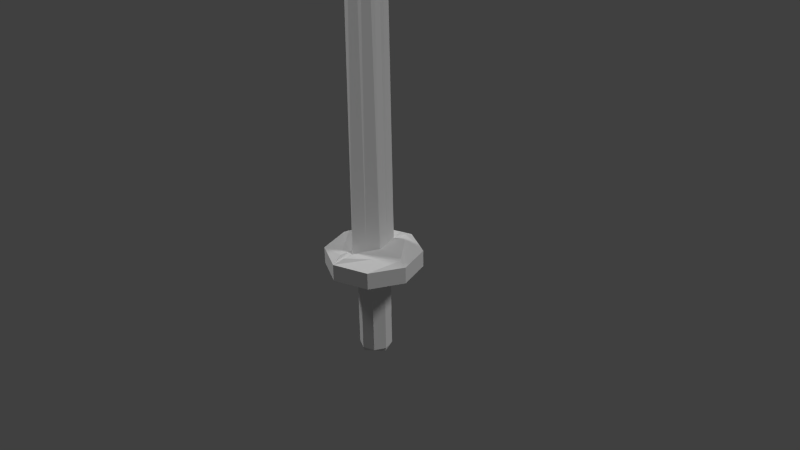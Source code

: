 # Source: miekkaTEXTURES1.blend  (saved by Blender 2.68.0; exported with 4.5.12 LTS)
import bpy
from mathutils import Matrix  # noqa: F401  (used for matrix-valued properties, if any)

bpy.ops.wm.read_factory_settings(use_empty=True)
scene = bpy.context.scene
scene.name = 'Scene'

# ---- collections
col_collection_1 = bpy.data.collections.new('Collection 1'); scene.collection.children.link(col_collection_1)

# ---- materials (node trees are filled in below, after node groups)
mat_material = bpy.data.materials.new('Material')
mat_material.alpha_threshold = 0.0
mat_material.use_transparent_shadow = False
mat_material.roughness = 0.5
mat_material.line_color = (0.0, 0.0, 0.0, 1.0)
mat_material_001 = bpy.data.materials.new('Material.001')
mat_material_001.alpha_threshold = 0.0
mat_material_001.use_transparent_shadow = False
mat_material_001.roughness = 0.5
mat_material_001.line_color = (0.0, 0.0, 0.0, 1.0)
mat_material_002 = bpy.data.materials.new('Material.002')
mat_material_002.alpha_threshold = 0.0
mat_material_002.use_transparent_shadow = False
mat_material_002.roughness = 0.5
mat_material_002.line_color = (0.0, 0.0, 0.0, 1.0)

# ---- material node trees

# ---- world
world_world = bpy.data.worlds.new('World'); scene.world = world_world
world_world.color = (0.05088, 0.05088, 0.05088)
world_world.use_sun_shadow = False
world_world.sun_shadow_jitter_overblur = 0.0
world_world.cycles.sampling_method = 'MANUAL'
world_world.cycles.sample_map_resolution = 256

# ---- cameras
cam_camera = bpy.data.cameras.new('Camera')
cam_camera.clip_end = 100.0
cam_camera.lens = 35.0
cam_camera.sensor_width = 32.0
cam_camera.sensor_height = 18.0
cam_camera.ortho_scale = 7.314
cam_camera.dof.focus_distance = 0.0
cam_camera.dof.aperture_fstop = 128.0

# ---- lights
light_lamp_001 = bpy.data.lights.new('Lamp.001', 'SUN')
light_lamp_001.transmission_factor = 0.0
light_lamp_001.cutoff_distance = 30.0
light_lamp_001.angle = 0.1993
light_lamp_001.energy = 1.0
light_lamp_001.shadow_buffer_clip_start = 1.001
light_lamp_001.shadow_soft_size = 0.1
light_lamp_001.shadow_cascade_max_distance = 1000.0
light_lamp_001.cycles.use_multiple_importance_sampling = False
light_lamp = bpy.data.lights.new('Lamp', 'SUN')
light_lamp.transmission_factor = 0.0
light_lamp.cutoff_distance = 30.0
light_lamp.angle = 0.1993
light_lamp.energy = 1.0
light_lamp.shadow_buffer_clip_start = 1.001
light_lamp.shadow_soft_size = 0.1
light_lamp.shadow_cascade_max_distance = 1000.0
light_lamp.cycles.use_multiple_importance_sampling = False

# ---- meshes
me_cube = bpy.data.meshes.new('Cube')
me_cube.from_pydata([(-0.5303, 1.383, -1.34), (1.387, 0.5161, -1.34), (0.5201, -1.378, -1.34), (-1.397, -0.5112, -1.34), (-0.5303, 1.383, 0.6333), (1.387, 0.5161, 0.6333), (0.5201, -1.378, 0.6333), (-1.397, -0.5112, 0.6333), (-0.2806, 0.7264, 1.0), (0.2942, 0.1067, 1.0), (-0.3044, -0.1018, 1.0), (0.2704, -0.7215, 1.0), (-0.2309, 0.5957, 73.24), (0.02289, -0.07107, 80.05), (0.6079, 1.342, -1.34), (0.2207, -0.5908, 73.24), (-0.3177, 1.121, 1.173), (1.185, 0.4414, 1.173), (0.5055, -1.043, 1.173), (-0.1868, 0.7766, 1.173), (0.3098, 0.1116, 1.173), (0.3747, -0.6989, 1.173), (-0.5175, 0.9924, 1.173), (-1.167, -0.4261, 1.173), (0.2693, -1.075, 1.173), (-0.406, 0.6992, 1.173), (-0.3408, -0.1144, 1.173), (0.1577, -0.7819, 1.173), (-0.3693, 0.9596, -1.0), (0.9601, 0.3586, -1.0), (-0.9703, -0.3537, -1.0), (0.3591, -0.9547, -1.0), (-0.1829, 0.4697, -3.942), (0.4661, 0.1763, -3.942), (-0.4763, -0.1714, -3.942), (0.1727, -0.4648, -3.942), (-0.1829, 0.4697, -11.79), (0.4661, 0.1763, -11.79), (-0.4763, -0.1714, -11.79), (0.1727, -0.4648, -11.79), (-0.1682, 0.4312, -12.3), (0.4272, 0.162, -12.3), (-0.4374, -0.1571, -12.3), (0.158, -0.4263, -12.3), (-1.361, 0.6154, -1.34), (1.351, -0.6105, -1.34), (-0.6181, -1.337, -1.34), (0.6079, 1.342, 0.6333), (-1.361, 0.6154, 0.6333), (1.351, -0.6105, 0.6333), (-0.6181, -1.337, 0.6333), (0.006808, 0.4166, 1.0), (-0.2925, 0.3123, 1.0), (0.2823, -0.3074, 1.0), (-0.01701, -0.4117, 1.0), (-0.104, 0.2623, 76.64), (0.1218, -0.3309, 76.64), (0.4335, 0.7811, 1.173), (0.8451, -0.3006, 1.173), (0.0615, 0.4441, 1.173), (0.3423, -0.2936, 1.173), (-0.8421, 0.2832, 1.173), (-0.4487, -0.7508, 1.173), (-0.3734, 0.2924, 1.173), (-0.09156, -0.4481, 1.173), (0.4199, 0.9311, -1.0), (-0.9451, 0.4275, -1.0), (0.9349, -0.4226, -1.0), (-0.4301, -0.9262, -1.0), (0.2024, 0.4558, -3.942), (-0.464, 0.2099, -3.942), (0.4538, -0.205, -3.942), (-0.2126, -0.4509, -3.942), (0.2024, 0.4558, -11.79), (-0.464, 0.2099, -11.79), (0.4538, -0.205, -11.79), (-0.2126, -0.4509, -11.79), (0.1295, 0.2966, -12.3), (-0.3028, 0.1371, -12.3), (0.2926, -0.1322, -12.3), (-0.1397, -0.2917, -12.3), (-0.005102, 0.002449, -12.3), (0.2232, -0.5975, 69.57), (0.05268, -0.05601, 76.03), (-0.2334, 0.6024, 69.57), (-0.009757, -0.07865, 76.03), (0.1379, -0.3267, 72.8), (-0.09032, 0.2732, 72.8), (0.1067, -0.3381, 72.8), (-0.1215, 0.2619, 72.8)], [], [(72, 34, 38, 76), (2, 6, 50, 46), (14, 47, 5, 1), (45, 49, 6, 2), (46, 50, 7, 3), (48, 44, 3, 7), (59, 20, 17, 57), (63, 25, 22, 61), (60, 21, 18, 58), (64, 26, 23, 62), (1, 5, 49, 45), (86, 83, 13, 56), (0, 4, 47, 14), (87, 84, 12, 55), (57, 17, 5, 47), (58, 18, 6, 49), (59, 19, 8, 51), (60, 20, 9, 53), (19, 16, 4, 8), (18, 21, 11, 6), (61, 22, 4, 48), (62, 23, 7, 50), (63, 26, 10, 52), (64, 27, 11, 54), (22, 25, 8, 4), (27, 24, 6, 11), (65, 28, 0, 14), (66, 30, 3, 44), (67, 29, 1, 45), (68, 31, 2, 46), (69, 32, 28, 65), (70, 34, 30, 66), (71, 33, 29, 67), (72, 35, 31, 68), (76, 38, 42, 80), (71, 35, 39, 75), (70, 32, 36, 74), (69, 33, 37, 73), (81, 79, 43, 80), (75, 39, 43, 79), (74, 36, 40, 78), (73, 37, 41, 77), (35, 72, 76, 39), (88, 82, 15, 56), (89, 85, 13, 55), (4, 0, 44, 48), (19, 59, 57, 16), (26, 63, 61, 23), (20, 60, 58, 17), (27, 64, 62, 24), (82, 86, 56, 15), (83, 87, 55, 13), (16, 57, 47, 4), (17, 58, 49, 5), (20, 59, 51, 9), (21, 60, 53, 11), (23, 61, 48, 7), (24, 62, 50, 6), (25, 63, 52, 8), (26, 64, 54, 10), (29, 65, 14, 1), (28, 66, 44, 0), (31, 67, 45, 2), (30, 68, 46, 3), (33, 69, 65, 29), (32, 70, 66, 28), (35, 71, 67, 31), (34, 72, 68, 30), (39, 76, 80, 43), (33, 71, 75, 37), (34, 70, 74, 38), (32, 69, 73, 36), (78, 81, 80, 42), (40, 77, 81, 78), (77, 41, 79, 81), (37, 75, 79, 41), (38, 74, 78, 42), (36, 73, 77, 40), (85, 88, 56, 13), (84, 89, 55, 12), (53, 9, 83, 86), (51, 8, 84, 87), (54, 11, 82, 88), (52, 10, 85, 89), (11, 53, 86, 82), (9, 51, 87, 83), (10, 54, 88, 85), (8, 52, 89, 84)])
me_cube.polygons.foreach_set('material_index', [0, 0, 0, 0, 0, 0, 0, 0, 0, 0, 0, 1, 0, 1, 0, 0, 0, 0, 0, 0, 0, 0, 0, 0, 0, 0, 0, 0, 0, 0, 0, 0, 0, 0, 0, 0, 0, 0, 0, 0, 0, 0, 0, 1, 1, 0, 0, 0, 0, 0, 1, 1, 0, 0, 0, 0, 0, 0, 0, 0, 0, 0, 0, 0, 0, 0, 0, 0, 0, 0, 0, 0, 0, 0, 0, 0, 0, 0, 1, 1, 1, 1, 1, 1, 1, 1, 1, 1])
_uv = me_cube.uv_layers.new(name='UVMap')
_uv.uv.foreach_set('vector', [0.5156, 0.6012, 0.5156, 0.6012, 0.4473, 0.6026, 0.4472, 0.6027, 0.5197, 0.6012, 0.5202, 0.6015, 0.52, 0.6014, 0.5196, 0.6012, 0.5198, 0.6011, 0.5208, 0.6009, 0.521, 0.6011, 0.5199, 0.6011, 0.5198, 0.6012, 0.5207, 0.6013, 0.5202, 0.6015, 0.5197, 0.6012, 0.5196, 0.6012, 0.52, 0.6014, 0.5199, 0.6011, 0.5196, 0.6011, 0.5201, 0.6009, 0.5196, 0.6011, 0.5196, 0.6011, 0.5199, 0.6011, 0.5214, 0.6004, 0.5214, 0.6011, 0.522, 0.6011, 0.5212, 0.6008, 0.5199, 0.6006, 0.5203, 0.6002, 0.5203, 0.6004, 0.52, 0.6008, 0.5211, 0.6018, 0.5206, 0.6021, 0.5204, 0.6018, 0.5211, 0.6014, 0.5197, 0.6017, 0.5198, 0.6011, 0.5199, 0.6011, 0.5199, 0.6015, 0.5199, 0.6011, 0.521, 0.6011, 0.5207, 0.6013, 0.5198, 0.6012, 0.8955, 0.09165, 0.8053, 0.05078, 0.8083, 0.0, 0.8966, 0.04306, 0.5197, 0.601, 0.5204, 0.6007, 0.5208, 0.6009, 0.5198, 0.6011, 0.6883, 0.09164, 0.5714, 0.1325, 0.5752, 0.0861, 0.6918, 0.04305, 0.5212, 0.6008, 0.522, 0.6011, 0.521, 0.6011, 0.5208, 0.6009, 0.5211, 0.6014, 0.5204, 0.6018, 0.5202, 0.6015, 0.5207, 0.6013, 0.0, 0.0, 0.0, 0.0, 0.0, 0.0, 0.0, 0.0, 0.0, 0.0, 0.0, 0.0, 0.0, 0.0, 0.0, 0.0, 0.521, 0.6001, 0.5208, 0.6004, 0.5204, 0.6007, 0.5206, 0.6001, 0.5204, 0.6018, 0.5206, 0.6021, 0.5202, 0.6021, 0.5202, 0.6015, 0.52, 0.6008, 0.5203, 0.6004, 0.5204, 0.6007, 0.5201, 0.6009, 0.5199, 0.6015, 0.5199, 0.6011, 0.5199, 0.6011, 0.52, 0.6014, 0.0, 0.0, 0.0, 0.0, 0.0, 0.0, 0.0, 0.0, 0.0, 0.0, 0.0, 0.0, 0.0, 0.0, 0.0, 0.0, 0.5203, 0.6004, 0.5203, 0.6002, 0.5206, 0.6001, 0.5204, 0.6007, 0.5199, 0.602, 0.52, 0.6018, 0.5202, 0.6015, 0.5202, 0.6021, 0.5196, 0.6011, 0.5195, 0.6011, 0.5197, 0.601, 0.5198, 0.6011, 0.5194, 0.6011, 0.5194, 0.6011, 0.5196, 0.6011, 0.5196, 0.6011, 0.5196, 0.6011, 0.5196, 0.6011, 0.5199, 0.6011, 0.5198, 0.6012, 0.5194, 0.6012, 0.5195, 0.6012, 0.5197, 0.6012, 0.5196, 0.6012, 0.5156, 0.6012, 0.5156, 0.6012, 0.5195, 0.6011, 0.5196, 0.6011, 0.5156, 0.6012, 0.5156, 0.6012, 0.5194, 0.6011, 0.5194, 0.6011, 0.5156, 0.6012, 0.5156, 0.6012, 0.5196, 0.6011, 0.5196, 0.6011, 0.5156, 0.6012, 0.5156, 0.6012, 0.5195, 0.6012, 0.5194, 0.6012, 0.4472, 0.6027, 0.4473, 0.6026, 0.4469, 0.6027, 0.4466, 0.6028, 0.5156, 0.6012, 0.5156, 0.6012, 0.447, 0.6028, 0.4471, 0.603, 0.5156, 0.6012, 0.5156, 0.6012, 0.4475, 0.6028, 0.4474, 0.6027, 0.5156, 0.6012, 0.5156, 0.6012, 0.4473, 0.603, 0.4474, 0.6029, 0.4468, 0.6028, 0.4466, 0.6029, 0.4458, 0.6029, 0.4466, 0.6028, 0.4471, 0.603, 0.447, 0.6028, 0.4458, 0.6029, 0.4466, 0.6029, 0.4474, 0.6027, 0.4475, 0.6028, 0.4471, 0.6028, 0.447, 0.6028, 0.4474, 0.6029, 0.4473, 0.603, 0.4469, 0.6029, 0.447, 0.6029, 0.5156, 0.6012, 0.5156, 0.6012, 0.4472, 0.6027, 0.447, 0.6028, 0.1049, 0.09165, 0.01463, 0.1325, 0.01541, 0.08612, 0.1038, 0.04306, 0.3121, 0.09164, 0.1952, 0.05078, 0.1921, 0.0, 0.3086, 0.04305, 0.5204, 0.6007, 0.5197, 0.601, 0.5196, 0.6011, 0.5201, 0.6009, 0.521, 0.6001, 0.5214, 0.6004, 0.5212, 0.6008, 0.5208, 0.6004, 0.5198, 0.6011, 0.5199, 0.6006, 0.52, 0.6008, 0.5199, 0.6011, 0.5214, 0.6011, 0.5211, 0.6018, 0.5211, 0.6014, 0.522, 0.6011, 0.5199, 0.602, 0.5197, 0.6017, 0.5199, 0.6015, 0.52, 0.6018, 0.9857, 0.1325, 0.8955, 0.09165, 0.8966, 0.04306, 0.985, 0.08612, 0.8053, 0.05078, 0.6883, 0.09164, 0.6918, 0.04305, 0.8083, 0.0, 0.5208, 0.6004, 0.5212, 0.6008, 0.5208, 0.6009, 0.5204, 0.6007, 0.522, 0.6011, 0.5211, 0.6014, 0.5207, 0.6013, 0.521, 0.6011, 0.0, 0.0, 0.0, 0.0, 0.0, 0.0, 0.0, 0.0, 0.0, 0.0, 0.0, 0.0, 0.0, 0.0, 0.0, 0.0, 0.5199, 0.6011, 0.52, 0.6008, 0.5201, 0.6009, 0.5199, 0.6011, 0.52, 0.6018, 0.5199, 0.6015, 0.52, 0.6014, 0.5202, 0.6015, 0.0, 0.0, 0.0, 0.0, 0.0, 0.0, 0.0, 0.0, 0.0, 0.0, 0.0, 0.0, 0.0, 0.0, 0.0, 0.0, 0.5196, 0.6011, 0.5196, 0.6011, 0.5198, 0.6011, 0.5199, 0.6011, 0.5195, 0.6011, 0.5194, 0.6011, 0.5196, 0.6011, 0.5197, 0.601, 0.5195, 0.6012, 0.5196, 0.6011, 0.5198, 0.6012, 0.5197, 0.6012, 0.5194, 0.6011, 0.5194, 0.6012, 0.5196, 0.6012, 0.5196, 0.6011, 0.5156, 0.6012, 0.5156, 0.6012, 0.5196, 0.6011, 0.5196, 0.6011, 0.5156, 0.6012, 0.5156, 0.6012, 0.5194, 0.6011, 0.5195, 0.6011, 0.5156, 0.6012, 0.5156, 0.6012, 0.5196, 0.6011, 0.5195, 0.6012, 0.5156, 0.6012, 0.5156, 0.6012, 0.5194, 0.6012, 0.5194, 0.6011, 0.447, 0.6028, 0.4472, 0.6027, 0.4466, 0.6028, 0.4458, 0.6029, 0.5156, 0.6012, 0.5156, 0.6012, 0.4471, 0.603, 0.4473, 0.603, 0.5156, 0.6012, 0.5156, 0.6012, 0.4474, 0.6027, 0.4473, 0.6026, 0.5156, 0.6012, 0.5156, 0.6012, 0.4474, 0.6029, 0.4475, 0.6028, 0.447, 0.6028, 0.4468, 0.6028, 0.4466, 0.6028, 0.4469, 0.6027, 0.4471, 0.6028, 0.447, 0.6029, 0.4468, 0.6028, 0.447, 0.6028, 0.447, 0.6029, 0.4469, 0.6029, 0.4466, 0.6029, 0.4468, 0.6028, 0.4473, 0.603, 0.4471, 0.603, 0.4466, 0.6029, 0.4469, 0.6029, 0.4473, 0.6026, 0.4474, 0.6027, 0.447, 0.6028, 0.4469, 0.6027, 0.4475, 0.6028, 0.4474, 0.6029, 0.447, 0.6029, 0.4471, 0.6028, 0.1952, 0.05078, 0.1049, 0.09165, 0.1038, 0.04306, 0.1921, 0.0, 0.429, 0.1325, 0.3121, 0.09164, 0.3086, 0.04305, 0.4252, 0.0861, 0.05344, 0.492, 0.0315, 0.4703, 0.03024, 1.0, 0.003137, 0.5667, 0.009306, 0.491, 2.475e-05, 0.5005, 0.02549, 0.5006, 0.05915, 0.5661, 0.05345, 0.5089, 0.06128, 0.5004, 0.03912, 0.5003, 0.003143, 0.433, 0.009317, 0.5101, 0.0313, 0.5307, 0.03253, 2.475e-05, 0.05915, 0.436, 0.06128, 0.5004, 0.05344, 0.492, 0.003137, 0.5667, 0.03912, 0.5003, 0.0315, 0.4703, 0.009306, 0.491, 0.05915, 0.5661, 0.03024, 1.0, 0.0313, 0.5307, 0.05345, 0.5089, 0.003143, 0.433, 0.03253, 2.475e-05, 2.475e-05, 0.5005, 0.009317, 0.5101, 0.05915, 0.436, 0.02549, 0.5006])
me_cube.materials.append(mat_material)
me_cube.materials.append(mat_material_001)
me_cube.materials.append(mat_material_002)
me_cube.use_remesh_preserve_volume = False
me_cube.use_remesh_preserve_attributes = False
me_cube.use_mirror_vertex_groups = False
me_cube.update()

# ---- objects
ob_lamp_001 = bpy.data.objects.new('Lamp.001', light_lamp_001)
ob_cube = bpy.data.objects.new('Cube', me_cube)
ob_lamp = bpy.data.objects.new('Lamp', light_lamp)
ob_camera = bpy.data.objects.new('Camera', cam_camera)

# ---- transforms, parenting, visibility, modifiers, constraints
ob_lamp_001.location = (-7.544, -3.414, 17.03)
ob_lamp_001.rotation_euler = (-2.491, 3.086, 1.921)
ob_lamp_001.lock_rotations_4d = False
ob_lamp_001.empty_display_type = 'ARROWS'
ob_lamp_001.color = (0.0, 0.0, 0.0, 0.0)
ob_lamp_001.lineart.crease_threshold = 0.0
ob_cube.location = (0.0, 0.0, 0.0)
ob_cube.rotation_euler = (0.0, -0.0, -0.4225)
ob_cube.scale = (0.4318, 0.4344, 0.1136)
ob_cube.lock_rotations_4d = False
ob_cube.empty_display_type = 'ARROWS'
ob_cube.lineart.crease_threshold = 0.0
ob_lamp.location = (5.082, 2.359, 11.79)
ob_lamp.rotation_euler = (0.6503, 0.05522, 1.866)
ob_lamp.lock_rotations_4d = False
ob_lamp.empty_display_type = 'ARROWS'
ob_lamp.color = (0.0, 0.0, 0.0, 0.0)
ob_lamp.lineart.crease_threshold = 0.0
ob_camera.location = (7.481, -6.508, 5.344)
ob_camera.rotation_euler = (1.109, 0.01082, 0.8149)
ob_camera.lock_rotations_4d = False
ob_camera.empty_display_type = 'ARROWS'
ob_camera.color = (0.0, 0.0, 0.0, 0.0)
ob_camera.display_type = 'WIRE'
ob_camera.lineart.crease_threshold = 0.0

# ---- collection membership
col_collection_1.objects.link(ob_lamp_001)
col_collection_1.objects.link(ob_cube)
col_collection_1.objects.link(ob_lamp)
col_collection_1.objects.link(ob_camera)

# ---- scene / render settings (as saved in the file)
scene.camera = ob_camera
scene.frame_start = 1; scene.frame_end = 250; scene.frame_set(0)
scene.render.engine = 'BLENDER_EEVEE_NEXT'
scene.render.resolution_percentage = 50
scene.render.dither_intensity = 0.0
scene.cycles.use_denoising = False
scene.cycles.samples = 10
scene.cycles.sampling_pattern = 'TABULATED_SOBOL'
scene.cycles.light_sampling_threshold = 0.0
scene.cycles.use_adaptive_sampling = False
scene.cycles.use_light_tree = False
scene.cycles.blur_glossy = 0.0
scene.cycles.volume_bounces = 1
scene.cycles.pixel_filter_type = 'GAUSSIAN'
scene.cycles.sample_clamp_indirect = 0.0
scene.view_settings.view_transform = 'Standard'
bpy.context.view_layer.update()
